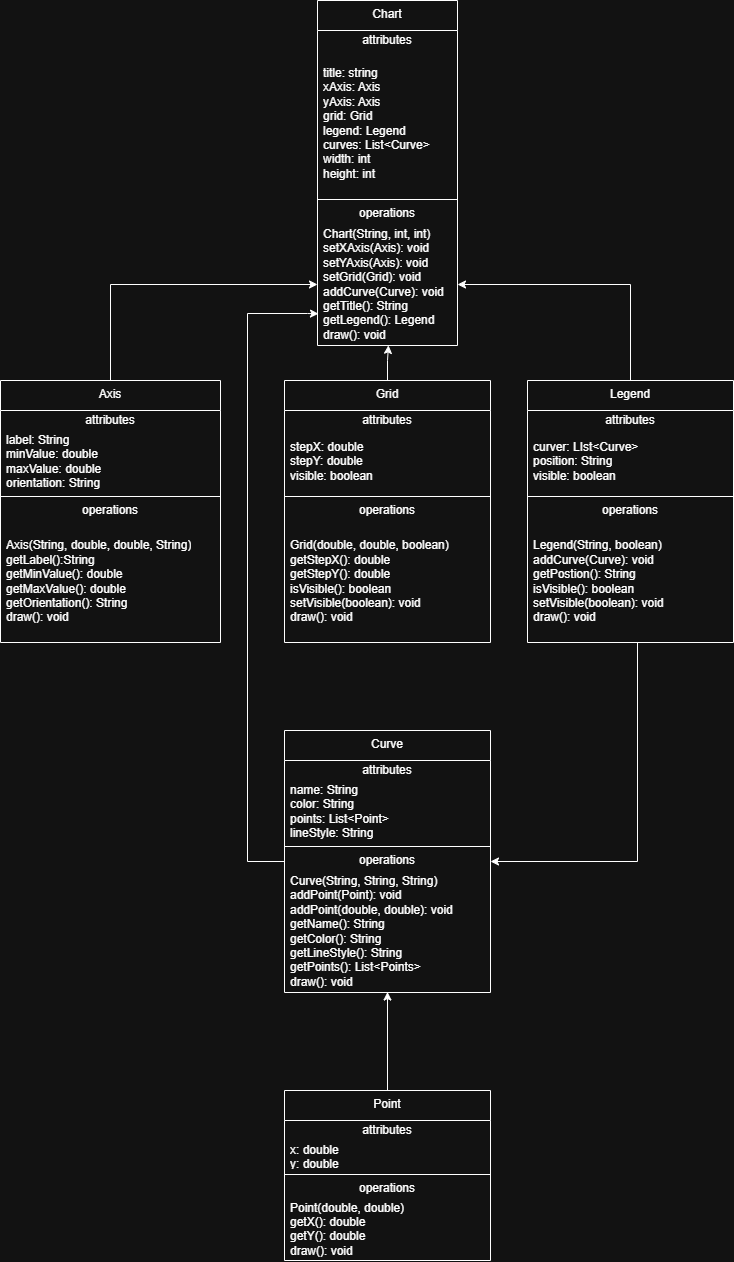

The diagram above was exported from draw.io. Its source (the exported page's mxGraphModel, read from the mxfile embedded in the PNG):
<mxGraphModel dx="2500" dy="2619" grid="1" gridSize="10" guides="1" tooltips="1" connect="1" arrows="1" fold="1" page="1" pageScale="1" pageWidth="827" pageHeight="1169" math="0" shadow="0">
  <root>
    <mxCell id="0" />
    <mxCell id="1" parent="0" />
    <mxCell id="nZ0vcmBVmVF_Ih2PNEdB-1" parent="1" style="swimlane;fontStyle=0;align=center;verticalAlign=top;childLayout=stackLayout;horizontal=1;startSize=30;horizontalStack=0;resizeParent=1;resizeParentMax=0;resizeLast=0;collapsible=0;marginBottom=0;html=1;whiteSpace=wrap;" value="Chart" vertex="1">
      <mxGeometry height="345" width="140" x="650" y="-730" as="geometry" />
    </mxCell>
    <mxCell id="nZ0vcmBVmVF_Ih2PNEdB-2" parent="nZ0vcmBVmVF_Ih2PNEdB-1" style="text;html=1;strokeColor=none;fillColor=none;align=center;verticalAlign=middle;spacingLeft=4;spacingRight=4;overflow=hidden;rotatable=0;points=[[0,0.5],[1,0.5]];portConstraint=eastwest;whiteSpace=wrap;" value="attributes" vertex="1">
      <mxGeometry height="20" width="140" y="30" as="geometry" />
    </mxCell>
    <mxCell id="nZ0vcmBVmVF_Ih2PNEdB-3" parent="nZ0vcmBVmVF_Ih2PNEdB-1" style="text;html=1;strokeColor=none;fillColor=none;align=left;verticalAlign=middle;spacingLeft=4;spacingRight=4;overflow=hidden;rotatable=0;points=[[0,0.5],[1,0.5]];portConstraint=eastwest;whiteSpace=wrap;" value="title: string&lt;div&gt;xAxis: Axis&lt;br&gt;yAxis: Axis&lt;/div&gt;&lt;div&gt;grid: Grid&lt;/div&gt;&lt;div&gt;legend: Legend&lt;br&gt;curves: List&amp;lt;Curve&amp;gt;&lt;br&gt;width: int&lt;br&gt;height: int&lt;/div&gt;" vertex="1">
      <mxGeometry height="145" width="140" y="50" as="geometry" />
    </mxCell>
    <mxCell id="nZ0vcmBVmVF_Ih2PNEdB-6" parent="nZ0vcmBVmVF_Ih2PNEdB-1" style="line;strokeWidth=1;fillColor=none;align=left;verticalAlign=middle;spacingTop=-1;spacingLeft=3;spacingRight=3;rotatable=0;labelPosition=right;points=[];portConstraint=eastwest;" value="" vertex="1">
      <mxGeometry height="8" width="140" y="195" as="geometry" />
    </mxCell>
    <mxCell id="nZ0vcmBVmVF_Ih2PNEdB-7" parent="nZ0vcmBVmVF_Ih2PNEdB-1" style="text;html=1;strokeColor=none;fillColor=none;align=center;verticalAlign=middle;spacingLeft=4;spacingRight=4;overflow=hidden;rotatable=0;points=[[0,0.5],[1,0.5]];portConstraint=eastwest;whiteSpace=wrap;" value="operations" vertex="1">
      <mxGeometry height="20" width="140" y="203" as="geometry" />
    </mxCell>
    <mxCell id="nZ0vcmBVmVF_Ih2PNEdB-8" parent="nZ0vcmBVmVF_Ih2PNEdB-1" style="text;html=1;strokeColor=none;fillColor=none;align=left;verticalAlign=middle;spacingLeft=4;spacingRight=4;overflow=hidden;rotatable=0;points=[[0,0.5],[1,0.5]];portConstraint=eastwest;whiteSpace=wrap;" value="Chart(String, int, int)&lt;br&gt;setXAxis(Axis): void&lt;div&gt;setYAxis(Axis): void&lt;br&gt;setGrid(Grid): void&lt;/div&gt;&lt;div&gt;addCurve(Curve): void&lt;/div&gt;&lt;div&gt;getTitle(): String&lt;/div&gt;&lt;div&gt;getLegend(): Legend&lt;/div&gt;&lt;div&gt;draw(): void&lt;/div&gt;" vertex="1">
      <mxGeometry height="122" width="140" y="223" as="geometry" />
    </mxCell>
    <mxCell id="nZ0vcmBVmVF_Ih2PNEdB-41" edge="1" parent="1" source="nZ0vcmBVmVF_Ih2PNEdB-10" style="edgeStyle=orthogonalEdgeStyle;rounded=0;orthogonalLoop=1;jettySize=auto;html=1;" target="nZ0vcmBVmVF_Ih2PNEdB-8">
      <mxGeometry relative="1" as="geometry" />
    </mxCell>
    <mxCell id="nZ0vcmBVmVF_Ih2PNEdB-10" parent="1" style="swimlane;fontStyle=0;align=center;verticalAlign=top;childLayout=stackLayout;horizontal=1;startSize=30;horizontalStack=0;resizeParent=1;resizeParentMax=0;resizeLast=0;collapsible=0;marginBottom=0;html=1;whiteSpace=wrap;" value="Axis" vertex="1">
      <mxGeometry height="262" width="220" x="333" y="-350" as="geometry" />
    </mxCell>
    <mxCell id="nZ0vcmBVmVF_Ih2PNEdB-11" parent="nZ0vcmBVmVF_Ih2PNEdB-10" style="text;html=1;strokeColor=none;fillColor=none;align=center;verticalAlign=middle;spacingLeft=4;spacingRight=4;overflow=hidden;rotatable=0;points=[[0,0.5],[1,0.5]];portConstraint=eastwest;whiteSpace=wrap;" value="attributes" vertex="1">
      <mxGeometry height="20" width="220" y="30" as="geometry" />
    </mxCell>
    <mxCell id="nZ0vcmBVmVF_Ih2PNEdB-12" parent="nZ0vcmBVmVF_Ih2PNEdB-10" style="text;html=1;strokeColor=none;fillColor=none;align=left;verticalAlign=middle;spacingLeft=4;spacingRight=4;overflow=hidden;rotatable=0;points=[[0,0.5],[1,0.5]];portConstraint=eastwest;whiteSpace=wrap;" value="label: String&lt;div&gt;minValue: double&lt;/div&gt;&lt;div&gt;maxValue: double&lt;/div&gt;&lt;div&gt;orientation: String&lt;/div&gt;" vertex="1">
      <mxGeometry height="62" width="220" y="50" as="geometry" />
    </mxCell>
    <mxCell id="nZ0vcmBVmVF_Ih2PNEdB-13" parent="nZ0vcmBVmVF_Ih2PNEdB-10" style="line;strokeWidth=1;fillColor=none;align=left;verticalAlign=middle;spacingTop=-1;spacingLeft=3;spacingRight=3;rotatable=0;labelPosition=right;points=[];portConstraint=eastwest;" value="" vertex="1">
      <mxGeometry height="8" width="220" y="112" as="geometry" />
    </mxCell>
    <mxCell id="nZ0vcmBVmVF_Ih2PNEdB-14" parent="nZ0vcmBVmVF_Ih2PNEdB-10" style="text;html=1;strokeColor=none;fillColor=none;align=center;verticalAlign=middle;spacingLeft=4;spacingRight=4;overflow=hidden;rotatable=0;points=[[0,0.5],[1,0.5]];portConstraint=eastwest;whiteSpace=wrap;" value="operations" vertex="1">
      <mxGeometry height="20" width="220" y="120" as="geometry" />
    </mxCell>
    <mxCell id="nZ0vcmBVmVF_Ih2PNEdB-15" parent="nZ0vcmBVmVF_Ih2PNEdB-10" style="text;html=1;strokeColor=none;fillColor=none;align=left;verticalAlign=middle;spacingLeft=4;spacingRight=4;overflow=hidden;rotatable=0;points=[[0,0.5],[1,0.5]];portConstraint=eastwest;whiteSpace=wrap;" value="Axis(String, double, double, String)&lt;div&gt;getLabel():String&lt;/div&gt;&lt;div&gt;getMinValue(): double&lt;/div&gt;&lt;div&gt;getMaxValue(): double&lt;/div&gt;&lt;div&gt;getOrientation(): String&lt;/div&gt;&lt;div&gt;draw(): void&lt;/div&gt;" vertex="1">
      <mxGeometry height="122" width="220" y="140" as="geometry" />
    </mxCell>
    <mxCell id="nZ0vcmBVmVF_Ih2PNEdB-16" parent="1" style="swimlane;fontStyle=0;align=center;verticalAlign=top;childLayout=stackLayout;horizontal=1;startSize=30;horizontalStack=0;resizeParent=1;resizeParentMax=0;resizeLast=0;collapsible=0;marginBottom=0;html=1;whiteSpace=wrap;" value="Grid" vertex="1">
      <mxGeometry height="262" width="206" x="617" y="-350" as="geometry" />
    </mxCell>
    <mxCell id="nZ0vcmBVmVF_Ih2PNEdB-17" parent="nZ0vcmBVmVF_Ih2PNEdB-16" style="text;html=1;strokeColor=none;fillColor=none;align=center;verticalAlign=middle;spacingLeft=4;spacingRight=4;overflow=hidden;rotatable=0;points=[[0,0.5],[1,0.5]];portConstraint=eastwest;whiteSpace=wrap;" value="attributes" vertex="1">
      <mxGeometry height="20" width="206" y="30" as="geometry" />
    </mxCell>
    <mxCell id="nZ0vcmBVmVF_Ih2PNEdB-18" parent="nZ0vcmBVmVF_Ih2PNEdB-16" style="text;html=1;strokeColor=none;fillColor=none;align=left;verticalAlign=middle;spacingLeft=4;spacingRight=4;overflow=hidden;rotatable=0;points=[[0,0.5],[1,0.5]];portConstraint=eastwest;whiteSpace=wrap;" value="stepX: double&lt;div&gt;stepY: double&lt;/div&gt;&lt;div&gt;visible: boolean&lt;/div&gt;" vertex="1">
      <mxGeometry height="62" width="206" y="50" as="geometry" />
    </mxCell>
    <mxCell id="nZ0vcmBVmVF_Ih2PNEdB-19" parent="nZ0vcmBVmVF_Ih2PNEdB-16" style="line;strokeWidth=1;fillColor=none;align=left;verticalAlign=middle;spacingTop=-1;spacingLeft=3;spacingRight=3;rotatable=0;labelPosition=right;points=[];portConstraint=eastwest;" value="" vertex="1">
      <mxGeometry height="8" width="206" y="112" as="geometry" />
    </mxCell>
    <mxCell id="nZ0vcmBVmVF_Ih2PNEdB-20" parent="nZ0vcmBVmVF_Ih2PNEdB-16" style="text;html=1;strokeColor=none;fillColor=none;align=center;verticalAlign=middle;spacingLeft=4;spacingRight=4;overflow=hidden;rotatable=0;points=[[0,0.5],[1,0.5]];portConstraint=eastwest;whiteSpace=wrap;" value="operations" vertex="1">
      <mxGeometry height="20" width="206" y="120" as="geometry" />
    </mxCell>
    <mxCell id="nZ0vcmBVmVF_Ih2PNEdB-21" parent="nZ0vcmBVmVF_Ih2PNEdB-16" style="text;html=1;strokeColor=none;fillColor=none;align=left;verticalAlign=middle;spacingLeft=4;spacingRight=4;overflow=hidden;rotatable=0;points=[[0,0.5],[1,0.5]];portConstraint=eastwest;whiteSpace=wrap;" value="Grid(double, double, boolean)&lt;div&gt;getStepX(): double&lt;/div&gt;&lt;div&gt;getStepY(): double&lt;/div&gt;&lt;div&gt;isVisible(): boolean&lt;/div&gt;&lt;div&gt;setVisible(boolean): void&lt;/div&gt;&lt;div&gt;draw(): void&lt;/div&gt;" vertex="1">
      <mxGeometry height="122" width="206" y="140" as="geometry" />
    </mxCell>
    <mxCell id="nZ0vcmBVmVF_Ih2PNEdB-43" edge="1" parent="1" source="nZ0vcmBVmVF_Ih2PNEdB-22" style="edgeStyle=orthogonalEdgeStyle;rounded=0;orthogonalLoop=1;jettySize=auto;html=1;" target="nZ0vcmBVmVF_Ih2PNEdB-28">
      <mxGeometry relative="1" as="geometry">
        <Array as="points">
          <mxPoint x="970" y="131" />
        </Array>
      </mxGeometry>
    </mxCell>
    <mxCell id="nZ0vcmBVmVF_Ih2PNEdB-45" edge="1" parent="1" source="nZ0vcmBVmVF_Ih2PNEdB-22" style="edgeStyle=orthogonalEdgeStyle;rounded=0;orthogonalLoop=1;jettySize=auto;html=1;entryX=1;entryY=0.5;entryDx=0;entryDy=0;" target="nZ0vcmBVmVF_Ih2PNEdB-8">
      <mxGeometry relative="1" as="geometry" />
    </mxCell>
    <mxCell id="nZ0vcmBVmVF_Ih2PNEdB-22" parent="1" style="swimlane;fontStyle=0;align=center;verticalAlign=top;childLayout=stackLayout;horizontal=1;startSize=30;horizontalStack=0;resizeParent=1;resizeParentMax=0;resizeLast=0;collapsible=0;marginBottom=0;html=1;whiteSpace=wrap;" value="Legend" vertex="1">
      <mxGeometry height="262" width="206" x="860" y="-350" as="geometry" />
    </mxCell>
    <mxCell id="nZ0vcmBVmVF_Ih2PNEdB-23" parent="nZ0vcmBVmVF_Ih2PNEdB-22" style="text;html=1;strokeColor=none;fillColor=none;align=center;verticalAlign=middle;spacingLeft=4;spacingRight=4;overflow=hidden;rotatable=0;points=[[0,0.5],[1,0.5]];portConstraint=eastwest;whiteSpace=wrap;" value="attributes" vertex="1">
      <mxGeometry height="20" width="206" y="30" as="geometry" />
    </mxCell>
    <mxCell id="nZ0vcmBVmVF_Ih2PNEdB-24" parent="nZ0vcmBVmVF_Ih2PNEdB-22" style="text;html=1;strokeColor=none;fillColor=none;align=left;verticalAlign=middle;spacingLeft=4;spacingRight=4;overflow=hidden;rotatable=0;points=[[0,0.5],[1,0.5]];portConstraint=eastwest;whiteSpace=wrap;" value="curver: LIst&amp;lt;Curve&amp;gt;&lt;div&gt;position: String&lt;/div&gt;&lt;div&gt;visible: boolean&lt;/div&gt;" vertex="1">
      <mxGeometry height="62" width="206" y="50" as="geometry" />
    </mxCell>
    <mxCell id="nZ0vcmBVmVF_Ih2PNEdB-25" parent="nZ0vcmBVmVF_Ih2PNEdB-22" style="line;strokeWidth=1;fillColor=none;align=left;verticalAlign=middle;spacingTop=-1;spacingLeft=3;spacingRight=3;rotatable=0;labelPosition=right;points=[];portConstraint=eastwest;" value="" vertex="1">
      <mxGeometry height="8" width="206" y="112" as="geometry" />
    </mxCell>
    <mxCell id="nZ0vcmBVmVF_Ih2PNEdB-26" parent="nZ0vcmBVmVF_Ih2PNEdB-22" style="text;html=1;strokeColor=none;fillColor=none;align=center;verticalAlign=middle;spacingLeft=4;spacingRight=4;overflow=hidden;rotatable=0;points=[[0,0.5],[1,0.5]];portConstraint=eastwest;whiteSpace=wrap;" value="operations" vertex="1">
      <mxGeometry height="20" width="206" y="120" as="geometry" />
    </mxCell>
    <mxCell id="nZ0vcmBVmVF_Ih2PNEdB-27" parent="nZ0vcmBVmVF_Ih2PNEdB-22" style="text;html=1;strokeColor=none;fillColor=none;align=left;verticalAlign=middle;spacingLeft=4;spacingRight=4;overflow=hidden;rotatable=0;points=[[0,0.5],[1,0.5]];portConstraint=eastwest;whiteSpace=wrap;" value="Legend(String, boolean)&lt;div&gt;addCurve(Curve): void&lt;/div&gt;&lt;div&gt;getPostion(): String&lt;/div&gt;&lt;div&gt;isVisible(): boolean&lt;/div&gt;&lt;div&gt;setVisible(boolean): void&lt;/div&gt;&lt;div&gt;draw(): void&lt;/div&gt;" vertex="1">
      <mxGeometry height="122" width="206" y="140" as="geometry" />
    </mxCell>
    <mxCell id="nZ0vcmBVmVF_Ih2PNEdB-28" parent="1" style="swimlane;fontStyle=0;align=center;verticalAlign=top;childLayout=stackLayout;horizontal=1;startSize=30;horizontalStack=0;resizeParent=1;resizeParentMax=0;resizeLast=0;collapsible=0;marginBottom=0;html=1;whiteSpace=wrap;" value="Curve" vertex="1">
      <mxGeometry height="262" width="206" x="617" as="geometry" />
    </mxCell>
    <mxCell id="nZ0vcmBVmVF_Ih2PNEdB-29" parent="nZ0vcmBVmVF_Ih2PNEdB-28" style="text;html=1;strokeColor=none;fillColor=none;align=center;verticalAlign=middle;spacingLeft=4;spacingRight=4;overflow=hidden;rotatable=0;points=[[0,0.5],[1,0.5]];portConstraint=eastwest;whiteSpace=wrap;" value="attributes" vertex="1">
      <mxGeometry height="20" width="206" y="30" as="geometry" />
    </mxCell>
    <mxCell id="nZ0vcmBVmVF_Ih2PNEdB-30" parent="nZ0vcmBVmVF_Ih2PNEdB-28" style="text;html=1;strokeColor=none;fillColor=none;align=left;verticalAlign=middle;spacingLeft=4;spacingRight=4;overflow=hidden;rotatable=0;points=[[0,0.5],[1,0.5]];portConstraint=eastwest;whiteSpace=wrap;" value="name: String&lt;div&gt;color: String&lt;/div&gt;&lt;div&gt;points: List&amp;lt;Point&amp;gt;&lt;/div&gt;&lt;div&gt;lineStyle: String&lt;/div&gt;" vertex="1">
      <mxGeometry height="62" width="206" y="50" as="geometry" />
    </mxCell>
    <mxCell id="nZ0vcmBVmVF_Ih2PNEdB-31" parent="nZ0vcmBVmVF_Ih2PNEdB-28" style="line;strokeWidth=1;fillColor=none;align=left;verticalAlign=middle;spacingTop=-1;spacingLeft=3;spacingRight=3;rotatable=0;labelPosition=right;points=[];portConstraint=eastwest;" value="" vertex="1">
      <mxGeometry height="8" width="206" y="112" as="geometry" />
    </mxCell>
    <mxCell id="nZ0vcmBVmVF_Ih2PNEdB-32" parent="nZ0vcmBVmVF_Ih2PNEdB-28" style="text;html=1;strokeColor=none;fillColor=none;align=center;verticalAlign=middle;spacingLeft=4;spacingRight=4;overflow=hidden;rotatable=0;points=[[0,0.5],[1,0.5]];portConstraint=eastwest;whiteSpace=wrap;" value="operations" vertex="1">
      <mxGeometry height="20" width="206" y="120" as="geometry" />
    </mxCell>
    <mxCell id="nZ0vcmBVmVF_Ih2PNEdB-33" parent="nZ0vcmBVmVF_Ih2PNEdB-28" style="text;html=1;strokeColor=none;fillColor=none;align=left;verticalAlign=middle;spacingLeft=4;spacingRight=4;overflow=hidden;rotatable=0;points=[[0,0.5],[1,0.5]];portConstraint=eastwest;whiteSpace=wrap;" value="Curve(String, String, String)&lt;div&gt;addPoint(Point): void&lt;/div&gt;&lt;div&gt;addPoint(double, double): void&lt;/div&gt;&lt;div&gt;getName(): String&lt;/div&gt;&lt;div&gt;getColor(): String&lt;/div&gt;&lt;div&gt;getLineStyle(): String&lt;/div&gt;&lt;div&gt;getPoints(): List&amp;lt;Points&amp;gt;&lt;/div&gt;&lt;div&gt;draw(): void&lt;/div&gt;" vertex="1">
      <mxGeometry height="122" width="206" y="140" as="geometry" />
    </mxCell>
    <mxCell id="nZ0vcmBVmVF_Ih2PNEdB-34" parent="1" style="swimlane;fontStyle=0;align=center;verticalAlign=top;childLayout=stackLayout;horizontal=1;startSize=30;horizontalStack=0;resizeParent=1;resizeParentMax=0;resizeLast=0;collapsible=0;marginBottom=0;html=1;whiteSpace=wrap;" value="Point" vertex="1">
      <mxGeometry height="170" width="206" x="617" y="360" as="geometry" />
    </mxCell>
    <mxCell id="nZ0vcmBVmVF_Ih2PNEdB-35" parent="nZ0vcmBVmVF_Ih2PNEdB-34" style="text;html=1;strokeColor=none;fillColor=none;align=center;verticalAlign=middle;spacingLeft=4;spacingRight=4;overflow=hidden;rotatable=0;points=[[0,0.5],[1,0.5]];portConstraint=eastwest;whiteSpace=wrap;" value="attributes" vertex="1">
      <mxGeometry height="20" width="206" y="30" as="geometry" />
    </mxCell>
    <mxCell id="nZ0vcmBVmVF_Ih2PNEdB-36" parent="nZ0vcmBVmVF_Ih2PNEdB-34" style="text;html=1;strokeColor=none;fillColor=none;align=left;verticalAlign=middle;spacingLeft=4;spacingRight=4;overflow=hidden;rotatable=0;points=[[0,0.5],[1,0.5]];portConstraint=eastwest;whiteSpace=wrap;" value="x: double&lt;div&gt;y: double&lt;/div&gt;" vertex="1">
      <mxGeometry height="30" width="206" y="50" as="geometry" />
    </mxCell>
    <mxCell id="nZ0vcmBVmVF_Ih2PNEdB-37" parent="nZ0vcmBVmVF_Ih2PNEdB-34" style="line;strokeWidth=1;fillColor=none;align=left;verticalAlign=middle;spacingTop=-1;spacingLeft=3;spacingRight=3;rotatable=0;labelPosition=right;points=[];portConstraint=eastwest;" value="" vertex="1">
      <mxGeometry height="8" width="206" y="80" as="geometry" />
    </mxCell>
    <mxCell id="nZ0vcmBVmVF_Ih2PNEdB-38" parent="nZ0vcmBVmVF_Ih2PNEdB-34" style="text;html=1;strokeColor=none;fillColor=none;align=center;verticalAlign=middle;spacingLeft=4;spacingRight=4;overflow=hidden;rotatable=0;points=[[0,0.5],[1,0.5]];portConstraint=eastwest;whiteSpace=wrap;" value="operations" vertex="1">
      <mxGeometry height="20" width="206" y="88" as="geometry" />
    </mxCell>
    <mxCell id="nZ0vcmBVmVF_Ih2PNEdB-39" parent="nZ0vcmBVmVF_Ih2PNEdB-34" style="text;html=1;strokeColor=none;fillColor=none;align=left;verticalAlign=middle;spacingLeft=4;spacingRight=4;overflow=hidden;rotatable=0;points=[[0,0.5],[1,0.5]];portConstraint=eastwest;whiteSpace=wrap;" value="Point(double, double)&lt;div&gt;getX(): double&lt;/div&gt;&lt;div&gt;getY(): double&lt;/div&gt;&lt;div&gt;draw(): void&lt;/div&gt;&lt;div&gt;toString(): String&lt;/div&gt;" vertex="1">
      <mxGeometry height="62" width="206" y="108" as="geometry" />
    </mxCell>
    <mxCell id="nZ0vcmBVmVF_Ih2PNEdB-42" edge="1" parent="1" source="nZ0vcmBVmVF_Ih2PNEdB-16" style="edgeStyle=orthogonalEdgeStyle;rounded=0;orthogonalLoop=1;jettySize=auto;html=1;entryX=0.507;entryY=0.999;entryDx=0;entryDy=0;entryPerimeter=0;" target="nZ0vcmBVmVF_Ih2PNEdB-8">
      <mxGeometry relative="1" as="geometry" />
    </mxCell>
    <mxCell id="nZ0vcmBVmVF_Ih2PNEdB-44" edge="1" parent="1" source="nZ0vcmBVmVF_Ih2PNEdB-34" style="edgeStyle=orthogonalEdgeStyle;rounded=0;orthogonalLoop=1;jettySize=auto;html=1;entryX=0.5;entryY=0.996;entryDx=0;entryDy=0;entryPerimeter=0;" target="nZ0vcmBVmVF_Ih2PNEdB-33">
      <mxGeometry relative="1" as="geometry" />
    </mxCell>
    <mxCell id="nZ0vcmBVmVF_Ih2PNEdB-46" edge="1" parent="1" source="nZ0vcmBVmVF_Ih2PNEdB-28" style="edgeStyle=orthogonalEdgeStyle;rounded=0;orthogonalLoop=1;jettySize=auto;html=1;entryX=0.007;entryY=0.74;entryDx=0;entryDy=0;entryPerimeter=0;" target="nZ0vcmBVmVF_Ih2PNEdB-8">
      <mxGeometry relative="1" as="geometry">
        <Array as="points">
          <mxPoint x="580" y="131" />
          <mxPoint x="580" y="-417" />
          <mxPoint x="640" y="-417" />
        </Array>
        <mxPoint x="590" y="-446" as="targetPoint" />
      </mxGeometry>
    </mxCell>
  </root>
</mxGraphModel>